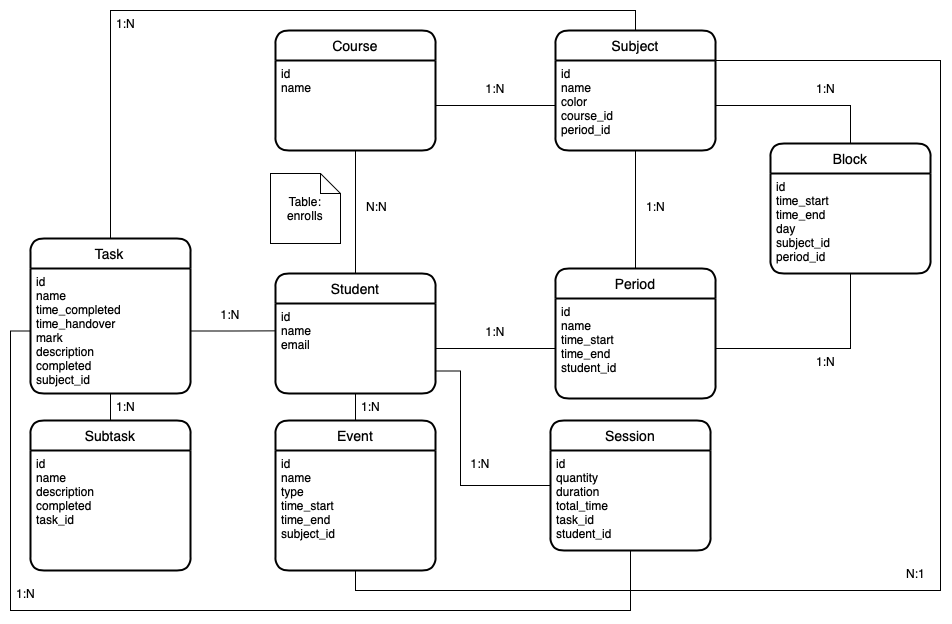

The diagram above was exported from draw.io. Its source (the exported page's mxGraphModel, read from the mxfile embedded in the PNG):
<mxGraphModel dx="1157" dy="667" grid="1" gridSize="10" guides="1" tooltips="1" connect="1" arrows="1" fold="1" page="1" pageScale="1" pageWidth="850" pageHeight="1100" math="0" shadow="0" extFonts="Permanent Marker^https://fonts.googleapis.com/css?family=Permanent+Marker">
  <root>
    <mxCell id="0" />
    <mxCell id="1" parent="0" />
    <mxCell id="M5jvwlscMJQwP4z9oSV6-33" style="edgeStyle=orthogonalEdgeStyle;rounded=0;orthogonalLoop=1;jettySize=auto;html=1;entryX=0.5;entryY=1;entryDx=0;entryDy=0;endArrow=none;endFill=0;" parent="1" source="M5jvwlscMJQwP4z9oSV6-25" target="M5jvwlscMJQwP4z9oSV6-28" edge="1">
      <mxGeometry relative="1" as="geometry">
        <mxPoint x="424.76" y="418.1400000000001" as="targetPoint" />
      </mxGeometry>
    </mxCell>
    <mxCell id="M5jvwlscMJQwP4z9oSV6-25" value="Student" style="swimlane;childLayout=stackLayout;horizontal=1;startSize=30;horizontalStack=0;rounded=1;fontSize=14;fontStyle=0;strokeWidth=2;resizeParent=0;resizeLast=1;shadow=0;dashed=0;align=center;" parent="1" vertex="1">
      <mxGeometry x="345" y="413" width="160" height="120" as="geometry" />
    </mxCell>
    <mxCell id="M5jvwlscMJQwP4z9oSV6-26" value="id&#10;name&#10;email" style="align=left;strokeColor=none;fillColor=none;spacingLeft=4;fontSize=12;verticalAlign=top;resizable=0;rotatable=0;part=1;rounded=1;shadow=0;" parent="M5jvwlscMJQwP4z9oSV6-25" vertex="1">
      <mxGeometry y="30" width="160" height="90" as="geometry" />
    </mxCell>
    <mxCell id="M5jvwlscMJQwP4z9oSV6-27" value="Course" style="swimlane;childLayout=stackLayout;horizontal=1;startSize=30;horizontalStack=0;rounded=1;fontSize=14;fontStyle=0;strokeWidth=2;resizeParent=0;resizeLast=1;shadow=0;dashed=0;align=center;" parent="1" vertex="1">
      <mxGeometry x="345" y="170" width="160" height="120" as="geometry" />
    </mxCell>
    <mxCell id="M5jvwlscMJQwP4z9oSV6-28" value="id&#10;name" style="align=left;strokeColor=none;fillColor=none;spacingLeft=4;fontSize=12;verticalAlign=top;resizable=0;rotatable=0;part=1;rounded=1;shadow=0;" parent="M5jvwlscMJQwP4z9oSV6-27" vertex="1">
      <mxGeometry y="30" width="160" height="90" as="geometry" />
    </mxCell>
    <mxCell id="M5jvwlscMJQwP4z9oSV6-34" value="N:N" style="text;strokeColor=none;fillColor=none;spacingLeft=4;spacingRight=4;overflow=hidden;rotatable=0;points=[[0,0.5],[1,0.5]];portConstraint=eastwest;fontSize=12;rounded=1;shadow=0;" parent="1" vertex="1">
      <mxGeometry x="430" y="333" width="40" height="30" as="geometry" />
    </mxCell>
    <mxCell id="M5jvwlscMJQwP4z9oSV6-36" value="&lt;font&gt;&lt;font style=&quot;font-size: 12px&quot;&gt;Table:&lt;br&gt;&lt;/font&gt;enrolls&lt;br&gt;&lt;/font&gt;" style="shape=note;size=20;whiteSpace=wrap;html=1;rounded=1;shadow=0;" parent="1" vertex="1">
      <mxGeometry x="340" y="313" width="70" height="70" as="geometry" />
    </mxCell>
    <mxCell id="M5jvwlscMJQwP4z9oSV6-38" value="Subject" style="swimlane;childLayout=stackLayout;horizontal=1;startSize=30;horizontalStack=0;rounded=1;fontSize=14;fontStyle=0;strokeWidth=2;resizeParent=0;resizeLast=1;shadow=0;dashed=0;align=center;" parent="1" vertex="1">
      <mxGeometry x="625" y="170" width="160" height="120" as="geometry" />
    </mxCell>
    <mxCell id="M5jvwlscMJQwP4z9oSV6-39" value="id&#10;name&#10;color&#10;course_id&#10;period_id" style="align=left;strokeColor=none;fillColor=none;spacingLeft=4;fontSize=12;verticalAlign=top;resizable=0;rotatable=0;part=1;rounded=1;shadow=0;" parent="M5jvwlscMJQwP4z9oSV6-38" vertex="1">
      <mxGeometry y="30" width="160" height="90" as="geometry" />
    </mxCell>
    <mxCell id="M5jvwlscMJQwP4z9oSV6-42" value="1:N" style="text;strokeColor=none;fillColor=none;spacingLeft=4;spacingRight=4;overflow=hidden;rotatable=0;points=[[0,0.5],[1,0.5]];portConstraint=eastwest;fontSize=12;rounded=1;shadow=0;align=center;" parent="1" vertex="1">
      <mxGeometry x="545" y="215" width="40" height="30" as="geometry" />
    </mxCell>
    <mxCell id="M5jvwlscMJQwP4z9oSV6-45" value="Task" style="swimlane;childLayout=stackLayout;horizontal=1;startSize=30;horizontalStack=0;rounded=1;fontSize=14;fontStyle=0;strokeWidth=2;resizeParent=0;resizeLast=1;shadow=0;dashed=0;align=center;sketch=0;" parent="1" vertex="1">
      <mxGeometry x="100" y="378" width="160" height="155" as="geometry">
        <mxRectangle x="50" y="472.5" width="60" height="30" as="alternateBounds" />
      </mxGeometry>
    </mxCell>
    <mxCell id="M5jvwlscMJQwP4z9oSV6-46" value="id&#10;name&#10;time_completed&#10;time_handover&#10;mark&#10;description&#10;completed&#10;subject_id" style="align=left;strokeColor=none;fillColor=none;spacingLeft=4;fontSize=12;verticalAlign=top;resizable=0;rotatable=0;part=1;rounded=1;shadow=0;labelBackgroundColor=none;" parent="M5jvwlscMJQwP4z9oSV6-45" vertex="1">
      <mxGeometry y="30" width="160" height="125" as="geometry" />
    </mxCell>
    <mxCell id="M5jvwlscMJQwP4z9oSV6-47" style="edgeStyle=orthogonalEdgeStyle;rounded=0;orthogonalLoop=1;jettySize=auto;html=1;entryX=0;entryY=0.5;entryDx=0;entryDy=0;fontSize=12;endArrow=none;endFill=0;" parent="1" source="M5jvwlscMJQwP4z9oSV6-28" target="M5jvwlscMJQwP4z9oSV6-39" edge="1">
      <mxGeometry relative="1" as="geometry" />
    </mxCell>
    <mxCell id="M5jvwlscMJQwP4z9oSV6-53" style="edgeStyle=orthogonalEdgeStyle;rounded=0;orthogonalLoop=1;jettySize=auto;html=1;entryX=0.5;entryY=1;entryDx=0;entryDy=0;fontSize=12;endArrow=none;endFill=0;" parent="1" source="M5jvwlscMJQwP4z9oSV6-49" target="M5jvwlscMJQwP4z9oSV6-46" edge="1">
      <mxGeometry relative="1" as="geometry" />
    </mxCell>
    <mxCell id="M5jvwlscMJQwP4z9oSV6-49" value="Subtask" style="swimlane;childLayout=stackLayout;horizontal=1;startSize=30;horizontalStack=0;rounded=1;fontSize=14;fontStyle=0;strokeWidth=2;resizeParent=0;resizeLast=1;shadow=0;dashed=0;align=center;" parent="1" vertex="1">
      <mxGeometry x="100" y="560" width="160" height="150" as="geometry" />
    </mxCell>
    <mxCell id="M5jvwlscMJQwP4z9oSV6-50" value="id&#10;name&#10;description&#10;completed&#10;task_id" style="align=left;strokeColor=none;fillColor=none;spacingLeft=4;fontSize=12;verticalAlign=top;resizable=0;rotatable=0;part=1;rounded=1;shadow=0;" parent="M5jvwlscMJQwP4z9oSV6-49" vertex="1">
      <mxGeometry y="30" width="160" height="120" as="geometry" />
    </mxCell>
    <mxCell id="M5jvwlscMJQwP4z9oSV6-52" value="1:N" style="text;strokeColor=none;fillColor=none;spacingLeft=4;spacingRight=4;overflow=hidden;rotatable=0;points=[[0,0.5],[1,0.5]];portConstraint=eastwest;fontSize=12;rounded=1;shadow=0;" parent="1" vertex="1">
      <mxGeometry x="180" y="533" width="40" height="30" as="geometry" />
    </mxCell>
    <mxCell id="M5jvwlscMJQwP4z9oSV6-54" value="1:N" style="text;strokeColor=none;fillColor=none;spacingLeft=4;spacingRight=4;overflow=hidden;rotatable=0;points=[[0,0.5],[1,0.5]];portConstraint=eastwest;fontSize=12;rounded=1;shadow=0;align=center;" parent="1" vertex="1">
      <mxGeometry x="280" y="440.5" width="40" height="30" as="geometry" />
    </mxCell>
    <mxCell id="M5jvwlscMJQwP4z9oSV6-61" style="edgeStyle=orthogonalEdgeStyle;rounded=0;orthogonalLoop=1;jettySize=auto;html=1;entryX=0.5;entryY=1;entryDx=0;entryDy=0;fontSize=12;endArrow=none;endFill=0;" parent="1" source="M5jvwlscMJQwP4z9oSV6-55" target="M5jvwlscMJQwP4z9oSV6-39" edge="1">
      <mxGeometry relative="1" as="geometry" />
    </mxCell>
    <mxCell id="M5jvwlscMJQwP4z9oSV6-55" value="Period" style="swimlane;childLayout=stackLayout;horizontal=1;startSize=30;horizontalStack=0;rounded=1;fontSize=14;fontStyle=0;strokeWidth=2;resizeParent=0;resizeLast=1;shadow=0;dashed=0;align=center;" parent="1" vertex="1">
      <mxGeometry x="625" y="408" width="160" height="130" as="geometry" />
    </mxCell>
    <mxCell id="M5jvwlscMJQwP4z9oSV6-56" value="id&#10;name&#10;time_start&#10;time_end&#10;student_id" style="align=left;strokeColor=none;fillColor=none;spacingLeft=4;fontSize=12;verticalAlign=top;resizable=0;rotatable=0;part=1;rounded=1;shadow=0;fontStyle=0" parent="M5jvwlscMJQwP4z9oSV6-55" vertex="1">
      <mxGeometry y="30" width="160" height="100" as="geometry" />
    </mxCell>
    <mxCell id="M5jvwlscMJQwP4z9oSV6-57" style="edgeStyle=orthogonalEdgeStyle;rounded=0;orthogonalLoop=1;jettySize=auto;html=1;entryX=0;entryY=0.5;entryDx=0;entryDy=0;fontSize=12;endArrow=none;endFill=0;" parent="1" source="M5jvwlscMJQwP4z9oSV6-26" target="M5jvwlscMJQwP4z9oSV6-56" edge="1">
      <mxGeometry relative="1" as="geometry" />
    </mxCell>
    <mxCell id="M5jvwlscMJQwP4z9oSV6-59" value="1:N" style="text;strokeColor=none;fillColor=none;spacingLeft=4;spacingRight=4;overflow=hidden;rotatable=0;points=[[0,0.5],[1,0.5]];portConstraint=eastwest;fontSize=12;rounded=1;shadow=0;align=center;" parent="1" vertex="1">
      <mxGeometry x="545" y="458" width="40" height="30" as="geometry" />
    </mxCell>
    <mxCell id="M5jvwlscMJQwP4z9oSV6-62" value="1:N" style="text;strokeColor=none;fillColor=none;spacingLeft=4;spacingRight=4;overflow=hidden;rotatable=0;points=[[0,0.5],[1,0.5]];portConstraint=eastwest;fontSize=12;rounded=1;shadow=0;" parent="1" vertex="1">
      <mxGeometry x="710" y="333" width="40" height="30" as="geometry" />
    </mxCell>
    <mxCell id="M5jvwlscMJQwP4z9oSV6-65" style="edgeStyle=orthogonalEdgeStyle;rounded=0;orthogonalLoop=1;jettySize=auto;html=1;entryX=1;entryY=0.5;entryDx=0;entryDy=0;fontSize=12;exitX=0.5;exitY=0;exitDx=0;exitDy=0;endArrow=none;endFill=0;" parent="1" source="M5jvwlscMJQwP4z9oSV6-63" target="M5jvwlscMJQwP4z9oSV6-39" edge="1">
      <mxGeometry relative="1" as="geometry" />
    </mxCell>
    <mxCell id="M5jvwlscMJQwP4z9oSV6-63" value="Block" style="swimlane;childLayout=stackLayout;horizontal=1;startSize=30;horizontalStack=0;rounded=1;fontSize=14;fontStyle=0;strokeWidth=2;resizeParent=0;resizeLast=1;shadow=0;dashed=0;align=center;" parent="1" vertex="1">
      <mxGeometry x="840" y="283" width="160" height="130" as="geometry">
        <mxRectangle x="900" y="325" width="80" height="30" as="alternateBounds" />
      </mxGeometry>
    </mxCell>
    <mxCell id="M5jvwlscMJQwP4z9oSV6-64" value="id&#10;time_start&#10;time_end&#10;day&#10;subject_id&#10;period_id" style="align=left;strokeColor=none;fillColor=none;spacingLeft=4;fontSize=12;verticalAlign=top;resizable=0;rotatable=0;part=1;rounded=1;shadow=0;" parent="M5jvwlscMJQwP4z9oSV6-63" vertex="1">
      <mxGeometry y="30" width="160" height="100" as="geometry" />
    </mxCell>
    <mxCell id="M5jvwlscMJQwP4z9oSV6-66" style="edgeStyle=orthogonalEdgeStyle;rounded=0;orthogonalLoop=1;jettySize=auto;html=1;entryX=1;entryY=0.5;entryDx=0;entryDy=0;fontSize=12;exitX=0.5;exitY=1;exitDx=0;exitDy=0;endArrow=none;endFill=0;" parent="1" source="M5jvwlscMJQwP4z9oSV6-64" target="M5jvwlscMJQwP4z9oSV6-56" edge="1">
      <mxGeometry relative="1" as="geometry" />
    </mxCell>
    <mxCell id="M5jvwlscMJQwP4z9oSV6-67" value="1:N" style="text;strokeColor=none;fillColor=none;spacingLeft=4;spacingRight=4;overflow=hidden;rotatable=0;points=[[0,0.5],[1,0.5]];portConstraint=eastwest;fontSize=12;rounded=1;shadow=0;" parent="1" vertex="1">
      <mxGeometry x="880" y="215" width="40" height="30" as="geometry" />
    </mxCell>
    <mxCell id="M5jvwlscMJQwP4z9oSV6-68" value="1:N" style="text;strokeColor=none;fillColor=none;spacingLeft=4;spacingRight=4;overflow=hidden;rotatable=0;points=[[0,0.5],[1,0.5]];portConstraint=eastwest;fontSize=12;rounded=1;shadow=0;" parent="1" vertex="1">
      <mxGeometry x="880" y="488" width="40" height="30" as="geometry" />
    </mxCell>
    <mxCell id="Wzp6KY12TfxC6SUmEuuw-1" style="edgeStyle=orthogonalEdgeStyle;rounded=0;orthogonalLoop=1;jettySize=auto;html=1;entryX=1;entryY=0.25;entryDx=0;entryDy=0;exitX=0.5;exitY=1;exitDx=0;exitDy=0;endArrow=none;endFill=0;" parent="1" source="M5jvwlscMJQwP4z9oSV6-72" target="M5jvwlscMJQwP4z9oSV6-38" edge="1">
      <mxGeometry relative="1" as="geometry">
        <Array as="points">
          <mxPoint x="425" y="730" />
          <mxPoint x="1010" y="730" />
          <mxPoint x="1010" y="200" />
        </Array>
      </mxGeometry>
    </mxCell>
    <mxCell id="M5jvwlscMJQwP4z9oSV6-71" value="Event" style="swimlane;childLayout=stackLayout;horizontal=1;startSize=30;horizontalStack=0;rounded=1;fontSize=14;fontStyle=0;strokeWidth=2;resizeParent=0;resizeLast=1;shadow=0;dashed=0;align=center;" parent="1" vertex="1">
      <mxGeometry x="345" y="560" width="160" height="150" as="geometry" />
    </mxCell>
    <mxCell id="M5jvwlscMJQwP4z9oSV6-72" value="id&#10;name&#10;type&#10;time_start&#10;time_end&#10;subject_id" style="align=left;strokeColor=none;fillColor=none;spacingLeft=4;fontSize=12;verticalAlign=top;resizable=0;rotatable=0;part=1;rounded=1;shadow=0;" parent="M5jvwlscMJQwP4z9oSV6-71" vertex="1">
      <mxGeometry y="30" width="160" height="120" as="geometry" />
    </mxCell>
    <mxCell id="M5jvwlscMJQwP4z9oSV6-73" style="edgeStyle=orthogonalEdgeStyle;rounded=0;orthogonalLoop=1;jettySize=auto;html=1;entryX=0.5;entryY=0;entryDx=0;entryDy=0;fontSize=12;endArrow=none;endFill=0;" parent="1" source="M5jvwlscMJQwP4z9oSV6-26" target="M5jvwlscMJQwP4z9oSV6-71" edge="1">
      <mxGeometry relative="1" as="geometry" />
    </mxCell>
    <mxCell id="zWgdAs33a9653UbuRCCf-2" style="edgeStyle=orthogonalEdgeStyle;rounded=0;orthogonalLoop=1;jettySize=auto;html=1;entryX=0.5;entryY=0;entryDx=0;entryDy=0;fontSize=12;exitX=0.5;exitY=0;exitDx=0;exitDy=0;endArrow=none;endFill=0;" parent="1" source="M5jvwlscMJQwP4z9oSV6-45" target="M5jvwlscMJQwP4z9oSV6-38" edge="1">
      <mxGeometry relative="1" as="geometry" />
    </mxCell>
    <mxCell id="zWgdAs33a9653UbuRCCf-3" value="1:N" style="text;strokeColor=none;fillColor=none;spacingLeft=4;spacingRight=4;overflow=hidden;rotatable=0;points=[[0,0.5],[1,0.5]];portConstraint=eastwest;fontSize=12;rounded=1;shadow=0;" parent="1" vertex="1">
      <mxGeometry x="180" y="150" width="40" height="30" as="geometry" />
    </mxCell>
    <mxCell id="zWgdAs33a9653UbuRCCf-5" value="1:N" style="text;strokeColor=none;fillColor=none;spacingLeft=4;spacingRight=4;overflow=hidden;rotatable=0;points=[[0,0.5],[1,0.5]];portConstraint=eastwest;fontSize=12;rounded=1;shadow=0;" parent="1" vertex="1">
      <mxGeometry x="425" y="533" width="40" height="30" as="geometry" />
    </mxCell>
    <mxCell id="zWgdAs33a9653UbuRCCf-6" style="edgeStyle=orthogonalEdgeStyle;rounded=0;orthogonalLoop=1;jettySize=auto;html=1;entryX=-0.002;entryY=0.304;entryDx=0;entryDy=0;entryPerimeter=0;fontSize=12;endArrow=none;endFill=0;" parent="1" source="M5jvwlscMJQwP4z9oSV6-46" target="M5jvwlscMJQwP4z9oSV6-26" edge="1">
      <mxGeometry relative="1" as="geometry" />
    </mxCell>
    <mxCell id="Wzp6KY12TfxC6SUmEuuw-2" value="N:1" style="text;strokeColor=none;fillColor=none;spacingLeft=4;spacingRight=4;overflow=hidden;rotatable=0;points=[[0,0.5],[1,0.5]];portConstraint=eastwest;fontSize=12;rounded=1;shadow=0;" parent="1" vertex="1">
      <mxGeometry x="970" y="700" width="40" height="30" as="geometry" />
    </mxCell>
    <mxCell id="Sp-bNEGwaXSN3caI2CME-3" style="edgeStyle=orthogonalEdgeStyle;rounded=0;orthogonalLoop=1;jettySize=auto;html=1;entryX=1;entryY=0.75;entryDx=0;entryDy=0;endArrow=none;endFill=0;" edge="1" parent="1" source="Sp-bNEGwaXSN3caI2CME-1" target="M5jvwlscMJQwP4z9oSV6-26">
      <mxGeometry relative="1" as="geometry">
        <Array as="points">
          <mxPoint x="530" y="625" />
          <mxPoint x="530" y="511" />
        </Array>
      </mxGeometry>
    </mxCell>
    <mxCell id="Sp-bNEGwaXSN3caI2CME-1" value="Session" style="swimlane;childLayout=stackLayout;horizontal=1;startSize=30;horizontalStack=0;rounded=1;fontSize=14;fontStyle=0;strokeWidth=2;resizeParent=0;resizeLast=1;shadow=0;dashed=0;align=center;" vertex="1" parent="1">
      <mxGeometry x="620" y="560" width="160" height="130" as="geometry" />
    </mxCell>
    <mxCell id="Sp-bNEGwaXSN3caI2CME-2" value="id&#10;quantity&#10;duration&#10;total_time&#10;task_id&#10;student_id" style="align=left;strokeColor=none;fillColor=none;spacingLeft=4;fontSize=12;verticalAlign=top;resizable=0;rotatable=0;part=1;rounded=1;shadow=0;fontStyle=0" vertex="1" parent="Sp-bNEGwaXSN3caI2CME-1">
      <mxGeometry y="30" width="160" height="100" as="geometry" />
    </mxCell>
    <mxCell id="Sp-bNEGwaXSN3caI2CME-6" style="edgeStyle=orthogonalEdgeStyle;rounded=0;orthogonalLoop=1;jettySize=auto;html=1;entryX=0;entryY=0.5;entryDx=0;entryDy=0;endArrow=none;endFill=0;" edge="1" parent="1" source="Sp-bNEGwaXSN3caI2CME-2" target="M5jvwlscMJQwP4z9oSV6-46">
      <mxGeometry relative="1" as="geometry">
        <Array as="points">
          <mxPoint x="700" y="750" />
          <mxPoint x="80" y="750" />
          <mxPoint x="80" y="471" />
        </Array>
      </mxGeometry>
    </mxCell>
    <mxCell id="Sp-bNEGwaXSN3caI2CME-7" value="1:N" style="text;strokeColor=none;fillColor=none;spacingLeft=4;spacingRight=4;overflow=hidden;rotatable=0;points=[[0,0.5],[1,0.5]];portConstraint=eastwest;fontSize=12;rounded=1;shadow=0;" vertex="1" parent="1">
      <mxGeometry x="80" y="720" width="40" height="30" as="geometry" />
    </mxCell>
    <mxCell id="Sp-bNEGwaXSN3caI2CME-8" value="1:N" style="text;strokeColor=none;fillColor=none;spacingLeft=4;spacingRight=4;overflow=hidden;rotatable=0;points=[[0,0.5],[1,0.5]];portConstraint=eastwest;fontSize=12;rounded=1;shadow=0;align=center;" vertex="1" parent="1">
      <mxGeometry x="530" y="590" width="40" height="30" as="geometry" />
    </mxCell>
  </root>
</mxGraphModel>